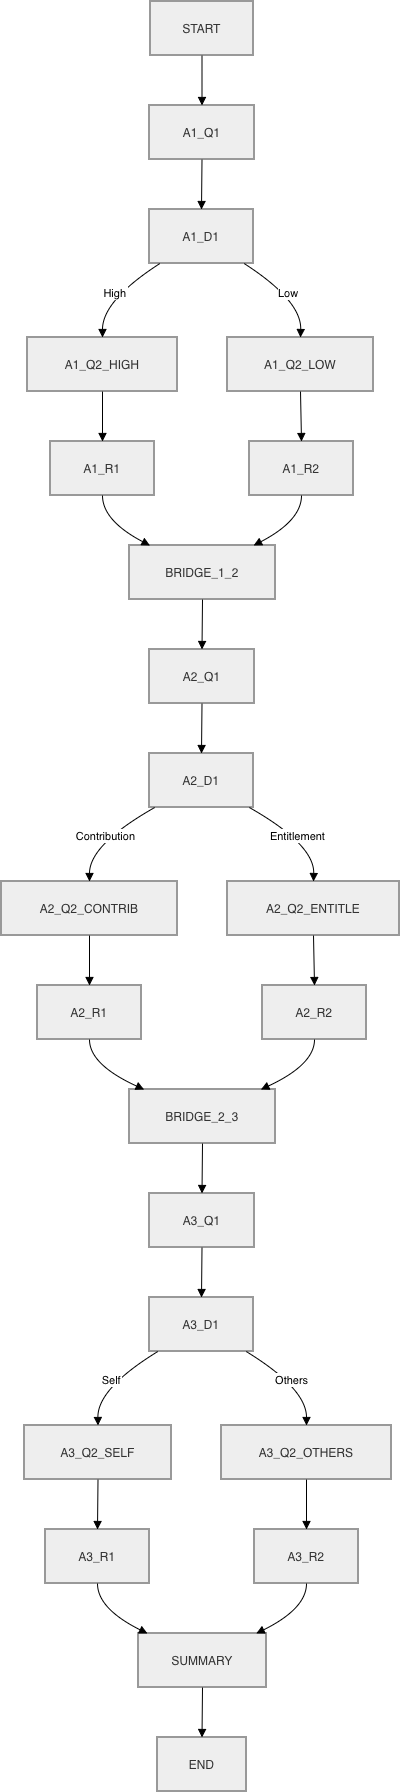

The diagram above was exported from draw.io. Its source (the exported page's mxGraphModel, read from the mxfile embedded in the PNG):
<mxGraphModel dx="964" dy="665" grid="1" gridSize="10" guides="1" tooltips="1" connect="1" arrows="1" fold="1" page="1" pageScale="1" pageWidth="827" pageHeight="1169" math="0" shadow="0">
  <root>
    <mxCell id="0" />
    <mxCell id="1" parent="0" />
    <mxCell id="Yd_HpTuI6a3-UKqq7Voi-1" parent="1" style="whiteSpace=wrap;strokeWidth=2;fillColor=light-dark(#eeeeee,#1f2020);strokeColor=light-dark(#999999,#cccccc);fontColor=light-dark(#333333,#cccccc);" value="START" vertex="1">
      <mxGeometry height="54" width="103" x="169" y="20" as="geometry" />
    </mxCell>
    <mxCell id="Yd_HpTuI6a3-UKqq7Voi-2" parent="1" style="whiteSpace=wrap;strokeWidth=2;fillColor=light-dark(#eeeeee,#1f2020);strokeColor=light-dark(#999999,#cccccc);fontColor=light-dark(#333333,#cccccc);" value="A1_Q1" vertex="1">
      <mxGeometry height="54" width="105" x="168" y="124" as="geometry" />
    </mxCell>
    <mxCell id="Yd_HpTuI6a3-UKqq7Voi-3" parent="1" style="whiteSpace=wrap;strokeWidth=2;fillColor=light-dark(#eeeeee,#1f2020);strokeColor=light-dark(#999999,#cccccc);fontColor=light-dark(#333333,#cccccc);" value="A1_D1" vertex="1">
      <mxGeometry height="54" width="104" x="168" y="228" as="geometry" />
    </mxCell>
    <mxCell id="Yd_HpTuI6a3-UKqq7Voi-4" parent="1" style="whiteSpace=wrap;strokeWidth=2;fillColor=light-dark(#eeeeee,#1f2020);strokeColor=light-dark(#999999,#cccccc);fontColor=light-dark(#333333,#cccccc);" value="A1_Q2_HIGH" vertex="1">
      <mxGeometry height="54" width="150" x="46" y="356" as="geometry" />
    </mxCell>
    <mxCell id="Yd_HpTuI6a3-UKqq7Voi-5" parent="1" style="whiteSpace=wrap;strokeWidth=2;fillColor=light-dark(#eeeeee,#1f2020);strokeColor=light-dark(#999999,#cccccc);fontColor=light-dark(#333333,#cccccc);" value="A1_Q2_LOW" vertex="1">
      <mxGeometry height="54" width="146" x="246" y="356" as="geometry" />
    </mxCell>
    <mxCell id="Yd_HpTuI6a3-UKqq7Voi-6" parent="1" style="whiteSpace=wrap;strokeWidth=2;fillColor=light-dark(#eeeeee,#1f2020);strokeColor=light-dark(#999999,#cccccc);fontColor=light-dark(#333333,#cccccc);" value="A1_R1" vertex="1">
      <mxGeometry height="54" width="104" x="69" y="460" as="geometry" />
    </mxCell>
    <mxCell id="Yd_HpTuI6a3-UKqq7Voi-7" parent="1" style="whiteSpace=wrap;strokeWidth=2;fillColor=light-dark(#eeeeee,#1f2020);strokeColor=light-dark(#999999,#cccccc);fontColor=light-dark(#333333,#cccccc);" value="A1_R2" vertex="1">
      <mxGeometry height="54" width="104" x="268" y="460" as="geometry" />
    </mxCell>
    <mxCell id="Yd_HpTuI6a3-UKqq7Voi-8" parent="1" style="whiteSpace=wrap;strokeWidth=2;fillColor=light-dark(#eeeeee,#1f2020);strokeColor=light-dark(#999999,#cccccc);fontColor=light-dark(#333333,#cccccc);" value="BRIDGE_1_2" vertex="1">
      <mxGeometry height="54" width="146" x="148" y="564" as="geometry" />
    </mxCell>
    <mxCell id="Yd_HpTuI6a3-UKqq7Voi-9" parent="1" style="whiteSpace=wrap;strokeWidth=2;fillColor=light-dark(#eeeeee,#1f2020);strokeColor=light-dark(#999999,#cccccc);fontColor=light-dark(#333333,#cccccc);" value="A2_Q1" vertex="1">
      <mxGeometry height="54" width="105" x="168" y="668" as="geometry" />
    </mxCell>
    <mxCell id="Yd_HpTuI6a3-UKqq7Voi-10" parent="1" style="whiteSpace=wrap;strokeWidth=2;fillColor=light-dark(#eeeeee,#1f2020);strokeColor=light-dark(#999999,#cccccc);fontColor=light-dark(#333333,#cccccc);" value="A2_D1" vertex="1">
      <mxGeometry height="54" width="104" x="168" y="772" as="geometry" />
    </mxCell>
    <mxCell id="Yd_HpTuI6a3-UKqq7Voi-11" parent="1" style="whiteSpace=wrap;strokeWidth=2;fillColor=light-dark(#eeeeee,#1f2020);strokeColor=light-dark(#999999,#cccccc);fontColor=light-dark(#333333,#cccccc);" value="A2_Q2_CONTRIB" vertex="1">
      <mxGeometry height="54" width="176" x="20" y="900" as="geometry" />
    </mxCell>
    <mxCell id="Yd_HpTuI6a3-UKqq7Voi-12" parent="1" style="whiteSpace=wrap;strokeWidth=2;fillColor=light-dark(#eeeeee,#1f2020);strokeColor=light-dark(#999999,#cccccc);fontColor=light-dark(#333333,#cccccc);" value="A2_Q2_ENTITLE" vertex="1">
      <mxGeometry height="54" width="172" x="246" y="900" as="geometry" />
    </mxCell>
    <mxCell id="Yd_HpTuI6a3-UKqq7Voi-13" parent="1" style="whiteSpace=wrap;strokeWidth=2;fillColor=light-dark(#eeeeee,#1f2020);strokeColor=light-dark(#999999,#cccccc);fontColor=light-dark(#333333,#cccccc);" value="A2_R1" vertex="1">
      <mxGeometry height="54" width="104" x="56" y="1004" as="geometry" />
    </mxCell>
    <mxCell id="Yd_HpTuI6a3-UKqq7Voi-14" parent="1" style="whiteSpace=wrap;strokeWidth=2;fillColor=light-dark(#eeeeee,#1f2020);strokeColor=light-dark(#999999,#cccccc);fontColor=light-dark(#333333,#cccccc);" value="A2_R2" vertex="1">
      <mxGeometry height="54" width="104" x="281" y="1004" as="geometry" />
    </mxCell>
    <mxCell id="Yd_HpTuI6a3-UKqq7Voi-15" parent="1" style="whiteSpace=wrap;strokeWidth=2;fillColor=light-dark(#eeeeee,#1f2020);strokeColor=light-dark(#999999,#cccccc);fontColor=light-dark(#333333,#cccccc);" value="BRIDGE_2_3" vertex="1">
      <mxGeometry height="54" width="146" x="148" y="1108" as="geometry" />
    </mxCell>
    <mxCell id="Yd_HpTuI6a3-UKqq7Voi-16" parent="1" style="whiteSpace=wrap;strokeWidth=2;fillColor=light-dark(#eeeeee,#1f2020);strokeColor=light-dark(#999999,#cccccc);fontColor=light-dark(#333333,#cccccc);" value="A3_Q1" vertex="1">
      <mxGeometry height="54" width="105" x="168" y="1212" as="geometry" />
    </mxCell>
    <mxCell id="Yd_HpTuI6a3-UKqq7Voi-17" parent="1" style="whiteSpace=wrap;strokeWidth=2;fillColor=light-dark(#eeeeee,#1f2020);strokeColor=light-dark(#999999,#cccccc);fontColor=light-dark(#333333,#cccccc);" value="A3_D1" vertex="1">
      <mxGeometry height="54" width="104" x="168" y="1316" as="geometry" />
    </mxCell>
    <mxCell id="Yd_HpTuI6a3-UKqq7Voi-18" parent="1" style="whiteSpace=wrap;strokeWidth=2;fillColor=light-dark(#eeeeee,#1f2020);strokeColor=light-dark(#999999,#cccccc);fontColor=light-dark(#333333,#cccccc);" value="A3_Q2_SELF" vertex="1">
      <mxGeometry height="54" width="147" x="43" y="1444" as="geometry" />
    </mxCell>
    <mxCell id="Yd_HpTuI6a3-UKqq7Voi-19" parent="1" style="whiteSpace=wrap;strokeWidth=2;fillColor=light-dark(#eeeeee,#1f2020);strokeColor=light-dark(#999999,#cccccc);fontColor=light-dark(#333333,#cccccc);" value="A3_Q2_OTHERS" vertex="1">
      <mxGeometry height="54" width="170" x="240" y="1444" as="geometry" />
    </mxCell>
    <mxCell id="Yd_HpTuI6a3-UKqq7Voi-20" parent="1" style="whiteSpace=wrap;strokeWidth=2;fillColor=light-dark(#eeeeee,#1f2020);strokeColor=light-dark(#999999,#cccccc);fontColor=light-dark(#333333,#cccccc);" value="A3_R1" vertex="1">
      <mxGeometry height="54" width="104" x="64" y="1548" as="geometry" />
    </mxCell>
    <mxCell id="Yd_HpTuI6a3-UKqq7Voi-21" parent="1" style="whiteSpace=wrap;strokeWidth=2;fillColor=light-dark(#eeeeee,#1f2020);strokeColor=light-dark(#999999,#cccccc);fontColor=light-dark(#333333,#cccccc);" value="A3_R2" vertex="1">
      <mxGeometry height="54" width="104" x="273" y="1548" as="geometry" />
    </mxCell>
    <mxCell id="Yd_HpTuI6a3-UKqq7Voi-22" parent="1" style="whiteSpace=wrap;strokeWidth=2;fillColor=light-dark(#eeeeee,#1f2020);strokeColor=light-dark(#999999,#cccccc);fontColor=light-dark(#333333,#cccccc);" value="SUMMARY" vertex="1">
      <mxGeometry height="54" width="128" x="157" y="1652" as="geometry" />
    </mxCell>
    <mxCell id="Yd_HpTuI6a3-UKqq7Voi-23" parent="1" style="whiteSpace=wrap;strokeWidth=2;fillColor=light-dark(#eeeeee,#1f2020);strokeColor=light-dark(#999999,#cccccc);fontColor=light-dark(#333333,#cccccc);" value="END" vertex="1">
      <mxGeometry height="54" width="89" x="176" y="1756" as="geometry" />
    </mxCell>
    <mxCell id="Yd_HpTuI6a3-UKqq7Voi-24" edge="1" parent="1" source="Yd_HpTuI6a3-UKqq7Voi-1" style="curved=1;startArrow=none;endArrow=block;exitX=0.5;exitY=1;entryX=0.5;entryY=0;rounded=0;" target="Yd_HpTuI6a3-UKqq7Voi-2" value="">
      <mxGeometry relative="1" as="geometry">
        <Array as="points" />
      </mxGeometry>
    </mxCell>
    <mxCell id="Yd_HpTuI6a3-UKqq7Voi-25" edge="1" parent="1" source="Yd_HpTuI6a3-UKqq7Voi-2" style="curved=1;startArrow=none;endArrow=block;exitX=0.5;exitY=1;entryX=0.5;entryY=0;rounded=0;" target="Yd_HpTuI6a3-UKqq7Voi-3" value="">
      <mxGeometry relative="1" as="geometry">
        <Array as="points" />
      </mxGeometry>
    </mxCell>
    <mxCell id="Yd_HpTuI6a3-UKqq7Voi-26" edge="1" parent="1" source="Yd_HpTuI6a3-UKqq7Voi-3" style="curved=1;startArrow=none;endArrow=block;exitX=0.1;exitY=1;entryX=0.5;entryY=0;rounded=0;" target="Yd_HpTuI6a3-UKqq7Voi-4" value="High">
      <mxGeometry relative="1" as="geometry">
        <Array as="points">
          <mxPoint x="121" y="319" />
        </Array>
      </mxGeometry>
    </mxCell>
    <mxCell id="Yd_HpTuI6a3-UKqq7Voi-27" edge="1" parent="1" source="Yd_HpTuI6a3-UKqq7Voi-3" style="curved=1;startArrow=none;endArrow=block;exitX=0.91;exitY=1;entryX=0.5;entryY=0;rounded=0;" target="Yd_HpTuI6a3-UKqq7Voi-5" value="Low">
      <mxGeometry relative="1" as="geometry">
        <Array as="points">
          <mxPoint x="320" y="319" />
        </Array>
      </mxGeometry>
    </mxCell>
    <mxCell id="Yd_HpTuI6a3-UKqq7Voi-28" edge="1" parent="1" source="Yd_HpTuI6a3-UKqq7Voi-4" style="curved=1;startArrow=none;endArrow=block;exitX=0.5;exitY=1;entryX=0.5;entryY=0;rounded=0;" target="Yd_HpTuI6a3-UKqq7Voi-6" value="">
      <mxGeometry relative="1" as="geometry">
        <Array as="points" />
      </mxGeometry>
    </mxCell>
    <mxCell id="Yd_HpTuI6a3-UKqq7Voi-29" edge="1" parent="1" source="Yd_HpTuI6a3-UKqq7Voi-5" style="curved=1;startArrow=none;endArrow=block;exitX=0.5;exitY=1;entryX=0.5;entryY=0;rounded=0;" target="Yd_HpTuI6a3-UKqq7Voi-7" value="">
      <mxGeometry relative="1" as="geometry">
        <Array as="points" />
      </mxGeometry>
    </mxCell>
    <mxCell id="Yd_HpTuI6a3-UKqq7Voi-30" edge="1" parent="1" source="Yd_HpTuI6a3-UKqq7Voi-6" style="curved=1;startArrow=none;endArrow=block;exitX=0.5;exitY=1;entryX=0.14;entryY=0;rounded=0;" target="Yd_HpTuI6a3-UKqq7Voi-8" value="">
      <mxGeometry relative="1" as="geometry">
        <Array as="points">
          <mxPoint x="121" y="539" />
        </Array>
      </mxGeometry>
    </mxCell>
    <mxCell id="Yd_HpTuI6a3-UKqq7Voi-31" edge="1" parent="1" source="Yd_HpTuI6a3-UKqq7Voi-7" style="curved=1;startArrow=none;endArrow=block;exitX=0.5;exitY=1;entryX=0.85;entryY=0;rounded=0;" target="Yd_HpTuI6a3-UKqq7Voi-8" value="">
      <mxGeometry relative="1" as="geometry">
        <Array as="points">
          <mxPoint x="320" y="539" />
        </Array>
      </mxGeometry>
    </mxCell>
    <mxCell id="Yd_HpTuI6a3-UKqq7Voi-32" edge="1" parent="1" source="Yd_HpTuI6a3-UKqq7Voi-8" style="curved=1;startArrow=none;endArrow=block;exitX=0.5;exitY=1;entryX=0.5;entryY=0;rounded=0;" target="Yd_HpTuI6a3-UKqq7Voi-9" value="">
      <mxGeometry relative="1" as="geometry">
        <Array as="points" />
      </mxGeometry>
    </mxCell>
    <mxCell id="Yd_HpTuI6a3-UKqq7Voi-33" edge="1" parent="1" source="Yd_HpTuI6a3-UKqq7Voi-9" style="curved=1;startArrow=none;endArrow=block;exitX=0.5;exitY=1;entryX=0.5;entryY=0;rounded=0;" target="Yd_HpTuI6a3-UKqq7Voi-10" value="">
      <mxGeometry relative="1" as="geometry">
        <Array as="points" />
      </mxGeometry>
    </mxCell>
    <mxCell id="Yd_HpTuI6a3-UKqq7Voi-34" edge="1" parent="1" source="Yd_HpTuI6a3-UKqq7Voi-10" style="curved=1;startArrow=none;endArrow=block;exitX=0.05;exitY=1;entryX=0.5;entryY=0;rounded=0;" target="Yd_HpTuI6a3-UKqq7Voi-11" value="Contribution">
      <mxGeometry relative="1" as="geometry">
        <Array as="points">
          <mxPoint x="108" y="863" />
        </Array>
      </mxGeometry>
    </mxCell>
    <mxCell id="Yd_HpTuI6a3-UKqq7Voi-35" edge="1" parent="1" source="Yd_HpTuI6a3-UKqq7Voi-10" style="curved=1;startArrow=none;endArrow=block;exitX=0.96;exitY=1;entryX=0.5;entryY=0;rounded=0;" target="Yd_HpTuI6a3-UKqq7Voi-12" value="Entitlement">
      <mxGeometry relative="1" as="geometry">
        <Array as="points">
          <mxPoint x="333" y="863" />
        </Array>
      </mxGeometry>
    </mxCell>
    <mxCell id="Yd_HpTuI6a3-UKqq7Voi-36" edge="1" parent="1" source="Yd_HpTuI6a3-UKqq7Voi-11" style="curved=1;startArrow=none;endArrow=block;exitX=0.5;exitY=1;entryX=0.5;entryY=0;rounded=0;" target="Yd_HpTuI6a3-UKqq7Voi-13" value="">
      <mxGeometry relative="1" as="geometry">
        <Array as="points" />
      </mxGeometry>
    </mxCell>
    <mxCell id="Yd_HpTuI6a3-UKqq7Voi-37" edge="1" parent="1" source="Yd_HpTuI6a3-UKqq7Voi-12" style="curved=1;startArrow=none;endArrow=block;exitX=0.5;exitY=1;entryX=0.5;entryY=0;rounded=0;" target="Yd_HpTuI6a3-UKqq7Voi-14" value="">
      <mxGeometry relative="1" as="geometry">
        <Array as="points" />
      </mxGeometry>
    </mxCell>
    <mxCell id="Yd_HpTuI6a3-UKqq7Voi-38" edge="1" parent="1" source="Yd_HpTuI6a3-UKqq7Voi-13" style="curved=1;startArrow=none;endArrow=block;exitX=0.5;exitY=1;entryX=0.1;entryY=0;rounded=0;" target="Yd_HpTuI6a3-UKqq7Voi-15" value="">
      <mxGeometry relative="1" as="geometry">
        <Array as="points">
          <mxPoint x="108" y="1083" />
        </Array>
      </mxGeometry>
    </mxCell>
    <mxCell id="Yd_HpTuI6a3-UKqq7Voi-39" edge="1" parent="1" source="Yd_HpTuI6a3-UKqq7Voi-14" style="curved=1;startArrow=none;endArrow=block;exitX=0.5;exitY=1;entryX=0.9;entryY=0;rounded=0;" target="Yd_HpTuI6a3-UKqq7Voi-15" value="">
      <mxGeometry relative="1" as="geometry">
        <Array as="points">
          <mxPoint x="333" y="1083" />
        </Array>
      </mxGeometry>
    </mxCell>
    <mxCell id="Yd_HpTuI6a3-UKqq7Voi-40" edge="1" parent="1" source="Yd_HpTuI6a3-UKqq7Voi-15" style="curved=1;startArrow=none;endArrow=block;exitX=0.5;exitY=1;entryX=0.5;entryY=0;rounded=0;" target="Yd_HpTuI6a3-UKqq7Voi-16" value="">
      <mxGeometry relative="1" as="geometry">
        <Array as="points" />
      </mxGeometry>
    </mxCell>
    <mxCell id="Yd_HpTuI6a3-UKqq7Voi-41" edge="1" parent="1" source="Yd_HpTuI6a3-UKqq7Voi-16" style="curved=1;startArrow=none;endArrow=block;exitX=0.5;exitY=1;entryX=0.5;entryY=0;rounded=0;" target="Yd_HpTuI6a3-UKqq7Voi-17" value="">
      <mxGeometry relative="1" as="geometry">
        <Array as="points" />
      </mxGeometry>
    </mxCell>
    <mxCell id="Yd_HpTuI6a3-UKqq7Voi-42" edge="1" parent="1" source="Yd_HpTuI6a3-UKqq7Voi-17" style="curved=1;startArrow=none;endArrow=block;exitX=0.08;exitY=1;entryX=0.5;entryY=0;rounded=0;" target="Yd_HpTuI6a3-UKqq7Voi-18" value="Self">
      <mxGeometry relative="1" as="geometry">
        <Array as="points">
          <mxPoint x="116" y="1407" />
        </Array>
      </mxGeometry>
    </mxCell>
    <mxCell id="Yd_HpTuI6a3-UKqq7Voi-43" edge="1" parent="1" source="Yd_HpTuI6a3-UKqq7Voi-17" style="curved=1;startArrow=none;endArrow=block;exitX=0.93;exitY=1;entryX=0.5;entryY=0;rounded=0;" target="Yd_HpTuI6a3-UKqq7Voi-19" value="Others">
      <mxGeometry relative="1" as="geometry">
        <Array as="points">
          <mxPoint x="325" y="1407" />
        </Array>
      </mxGeometry>
    </mxCell>
    <mxCell id="Yd_HpTuI6a3-UKqq7Voi-44" edge="1" parent="1" source="Yd_HpTuI6a3-UKqq7Voi-18" style="curved=1;startArrow=none;endArrow=block;exitX=0.5;exitY=1;entryX=0.5;entryY=0;rounded=0;" target="Yd_HpTuI6a3-UKqq7Voi-20" value="">
      <mxGeometry relative="1" as="geometry">
        <Array as="points" />
      </mxGeometry>
    </mxCell>
    <mxCell id="Yd_HpTuI6a3-UKqq7Voi-45" edge="1" parent="1" source="Yd_HpTuI6a3-UKqq7Voi-19" style="curved=1;startArrow=none;endArrow=block;exitX=0.5;exitY=1;entryX=0.5;entryY=0;rounded=0;" target="Yd_HpTuI6a3-UKqq7Voi-21" value="">
      <mxGeometry relative="1" as="geometry">
        <Array as="points" />
      </mxGeometry>
    </mxCell>
    <mxCell id="Yd_HpTuI6a3-UKqq7Voi-46" edge="1" parent="1" source="Yd_HpTuI6a3-UKqq7Voi-20" style="curved=1;startArrow=none;endArrow=block;exitX=0.5;exitY=1;entryX=0.07;entryY=0;rounded=0;" target="Yd_HpTuI6a3-UKqq7Voi-22" value="">
      <mxGeometry relative="1" as="geometry">
        <Array as="points">
          <mxPoint x="116" y="1627" />
        </Array>
      </mxGeometry>
    </mxCell>
    <mxCell id="Yd_HpTuI6a3-UKqq7Voi-47" edge="1" parent="1" source="Yd_HpTuI6a3-UKqq7Voi-21" style="curved=1;startArrow=none;endArrow=block;exitX=0.5;exitY=1;entryX=0.92;entryY=0;rounded=0;" target="Yd_HpTuI6a3-UKqq7Voi-22" value="">
      <mxGeometry relative="1" as="geometry">
        <Array as="points">
          <mxPoint x="325" y="1627" />
        </Array>
      </mxGeometry>
    </mxCell>
    <mxCell id="Yd_HpTuI6a3-UKqq7Voi-48" edge="1" parent="1" source="Yd_HpTuI6a3-UKqq7Voi-22" style="curved=1;startArrow=none;endArrow=block;exitX=0.5;exitY=1;entryX=0.5;entryY=0;rounded=0;" target="Yd_HpTuI6a3-UKqq7Voi-23" value="">
      <mxGeometry relative="1" as="geometry">
        <Array as="points" />
      </mxGeometry>
    </mxCell>
  </root>
</mxGraphModel>